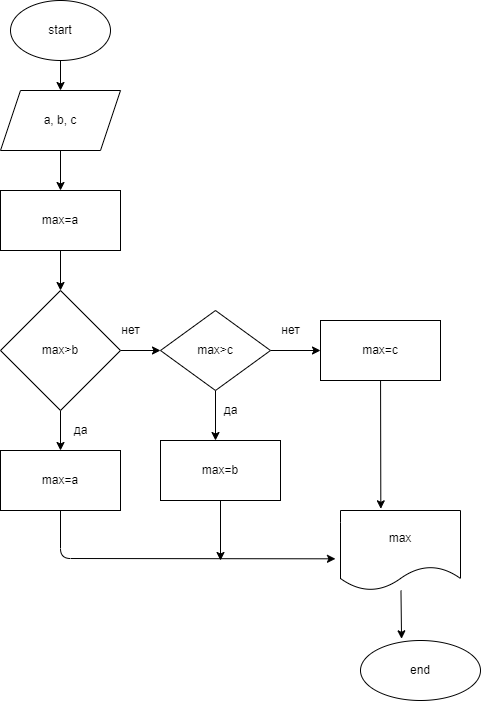

The diagram above was exported from draw.io. Its source (the exported page's mxGraphModel, read from the mxfile embedded in the PNG):
<mxGraphModel dx="505" dy="259" grid="1" gridSize="10" guides="1" tooltips="1" connect="1" arrows="1" fold="1" page="1" pageScale="1" pageWidth="850" pageHeight="1100" math="0" shadow="0">
  <root>
    <mxCell id="0" />
    <mxCell id="1" parent="0" />
    <mxCell id="3" style="edgeStyle=none;html=1;" edge="1" parent="1" source="2">
      <mxGeometry relative="1" as="geometry">
        <mxPoint x="270" y="100" as="targetPoint" />
      </mxGeometry>
    </mxCell>
    <mxCell id="2" value="start" style="ellipse;whiteSpace=wrap;html=1;" vertex="1" parent="1">
      <mxGeometry x="220" y="10" width="100" height="60" as="geometry" />
    </mxCell>
    <mxCell id="5" style="edgeStyle=none;html=1;" edge="1" parent="1" source="4">
      <mxGeometry relative="1" as="geometry">
        <mxPoint x="270" y="200" as="targetPoint" />
      </mxGeometry>
    </mxCell>
    <mxCell id="4" value="a, b, c" style="shape=parallelogram;perimeter=parallelogramPerimeter;whiteSpace=wrap;html=1;fixedSize=1;" vertex="1" parent="1">
      <mxGeometry x="210" y="100" width="120" height="60" as="geometry" />
    </mxCell>
    <mxCell id="10" style="edgeStyle=none;html=1;" edge="1" parent="1" source="8">
      <mxGeometry relative="1" as="geometry">
        <mxPoint x="270" y="300" as="targetPoint" />
      </mxGeometry>
    </mxCell>
    <mxCell id="8" value="max=a" style="rounded=0;whiteSpace=wrap;html=1;" vertex="1" parent="1">
      <mxGeometry x="210" y="200" width="120" height="60" as="geometry" />
    </mxCell>
    <mxCell id="11" style="edgeStyle=none;html=1;" edge="1" parent="1" source="9">
      <mxGeometry relative="1" as="geometry">
        <mxPoint x="270" y="460" as="targetPoint" />
      </mxGeometry>
    </mxCell>
    <mxCell id="14" style="edgeStyle=none;html=1;" edge="1" parent="1" source="9">
      <mxGeometry relative="1" as="geometry">
        <mxPoint x="370" y="360" as="targetPoint" />
      </mxGeometry>
    </mxCell>
    <mxCell id="9" value="max&amp;gt;b" style="rhombus;whiteSpace=wrap;html=1;" vertex="1" parent="1">
      <mxGeometry x="210" y="300" width="120" height="120" as="geometry" />
    </mxCell>
    <mxCell id="12" value="да" style="text;html=1;align=center;verticalAlign=middle;resizable=0;points=[];autosize=1;strokeColor=none;fillColor=none;" vertex="1" parent="1">
      <mxGeometry x="275" y="430" width="30" height="20" as="geometry" />
    </mxCell>
    <mxCell id="41" style="edgeStyle=none;html=1;entryX=-0.042;entryY=0.604;entryDx=0;entryDy=0;entryPerimeter=0;" edge="1" parent="1" source="13" target="35">
      <mxGeometry relative="1" as="geometry">
        <Array as="points">
          <mxPoint x="270" y="568" />
        </Array>
      </mxGeometry>
    </mxCell>
    <mxCell id="13" value="max=a" style="rounded=0;whiteSpace=wrap;html=1;" vertex="1" parent="1">
      <mxGeometry x="210" y="460" width="120" height="60" as="geometry" />
    </mxCell>
    <mxCell id="15" value="нет" style="text;html=1;align=center;verticalAlign=middle;resizable=0;points=[];autosize=1;strokeColor=none;fillColor=none;" vertex="1" parent="1">
      <mxGeometry x="325" y="330" width="30" height="20" as="geometry" />
    </mxCell>
    <mxCell id="18" style="edgeStyle=none;html=1;exitX=0.5;exitY=1;exitDx=0;exitDy=0;" edge="1" parent="1" source="28">
      <mxGeometry relative="1" as="geometry">
        <mxPoint x="425" y="450" as="targetPoint" />
        <mxPoint x="425" y="410" as="sourcePoint" />
      </mxGeometry>
    </mxCell>
    <mxCell id="19" value="да" style="text;html=1;align=center;verticalAlign=middle;resizable=0;points=[];autosize=1;strokeColor=none;fillColor=none;" vertex="1" parent="1">
      <mxGeometry x="425" y="410" width="30" height="20" as="geometry" />
    </mxCell>
    <mxCell id="26" style="edgeStyle=none;html=1;" edge="1" parent="1">
      <mxGeometry relative="1" as="geometry">
        <mxPoint x="530" y="360" as="targetPoint" />
        <mxPoint x="480" y="360" as="sourcePoint" />
      </mxGeometry>
    </mxCell>
    <mxCell id="42" style="edgeStyle=none;html=1;" edge="1" parent="1" source="25">
      <mxGeometry relative="1" as="geometry">
        <mxPoint x="430" y="570" as="targetPoint" />
      </mxGeometry>
    </mxCell>
    <mxCell id="25" value="max=b" style="rounded=0;whiteSpace=wrap;html=1;" vertex="1" parent="1">
      <mxGeometry x="370" y="450" width="120" height="60" as="geometry" />
    </mxCell>
    <mxCell id="27" value="нет" style="text;html=1;align=center;verticalAlign=middle;resizable=0;points=[];autosize=1;strokeColor=none;fillColor=none;" vertex="1" parent="1">
      <mxGeometry x="485" y="330" width="30" height="20" as="geometry" />
    </mxCell>
    <mxCell id="28" value="max&amp;gt;c" style="rhombus;whiteSpace=wrap;html=1;" vertex="1" parent="1">
      <mxGeometry x="370" y="320" width="110" height="80" as="geometry" />
    </mxCell>
    <mxCell id="37" style="edgeStyle=none;html=1;entryX=0.336;entryY=-0.021;entryDx=0;entryDy=0;entryPerimeter=0;" edge="1" parent="1" source="31" target="35">
      <mxGeometry relative="1" as="geometry" />
    </mxCell>
    <mxCell id="31" value="max=c" style="rounded=0;whiteSpace=wrap;html=1;" vertex="1" parent="1">
      <mxGeometry x="530" y="330" width="120" height="60" as="geometry" />
    </mxCell>
    <mxCell id="38" style="edgeStyle=none;html=1;" edge="1" parent="1" source="35">
      <mxGeometry relative="1" as="geometry">
        <mxPoint x="630" y="550" as="targetPoint" />
      </mxGeometry>
    </mxCell>
    <mxCell id="43" style="edgeStyle=none;html=1;entryX=0.658;entryY=1.028;entryDx=0;entryDy=0;entryPerimeter=0;" edge="1" parent="1" source="35" target="39">
      <mxGeometry relative="1" as="geometry" />
    </mxCell>
    <mxCell id="35" value="max" style="shape=document;whiteSpace=wrap;html=1;boundedLbl=1;" vertex="1" parent="1">
      <mxGeometry x="550" y="520" width="120" height="80" as="geometry" />
    </mxCell>
    <mxCell id="39" value="end" style="ellipse;whiteSpace=wrap;html=1;direction=west;" vertex="1" parent="1">
      <mxGeometry x="570" y="650" width="120" height="60" as="geometry" />
    </mxCell>
  </root>
</mxGraphModel>